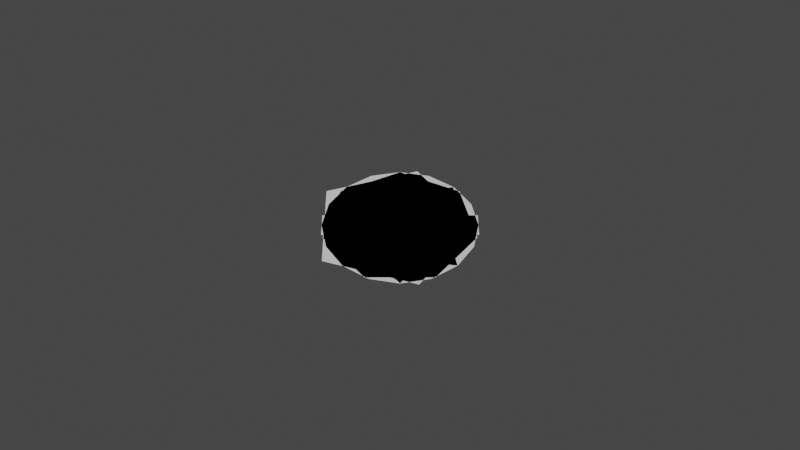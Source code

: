# Source: Ambiguous_object_creator.blend  (saved by Blender 3.2.14; exported with 4.5.12 LTS)
import bpy
from mathutils import Matrix  # noqa: F401  (used for matrix-valued properties, if any)

bpy.ops.wm.read_factory_settings(use_empty=True)
scene = bpy.context.scene
scene.name = 'Scene'

# ---- collections
col_collection = bpy.data.collections.new('Collection'); scene.collection.children.link(col_collection)

# ---- world
world_world = bpy.data.worlds.new('World'); scene.world = world_world
world_world.use_nodes = True; world_world.node_tree.nodes.clear()
_N = world_world.node_tree.nodes; _L = world_world.node_tree.links
n0 = _N.new('ShaderNodeOutputWorld'); n0.name = 'World Output'; n0.location = (300, 300)
n1 = _N.new('ShaderNodeBackground'); n1.name = 'Background'; n1.location = (10, 300)
n1.inputs[0].default_value = (0.05088, 0.05088, 0.05088, 1.0)
_L.new(n1.outputs[0], n0.inputs[0])
n0.is_active_output = True
world_world.color = (0.05088, 0.05088, 0.05088)
world_world.use_sun_shadow = False
world_world.sun_shadow_jitter_overblur = 0.0

# ---- cameras
cam_camera = bpy.data.cameras.new('Camera')
cam_camera.clip_end = 100.0
cam_camera.ortho_scale = 7.314
cam_camera_001 = bpy.data.cameras.new('Camera.001')

# ---- meshes
me_circle_008 = bpy.data.meshes.new('Circle.008')
me_circle_008.from_pydata([(0.0, 1.0, 0.0), (-0.7818, 0.6235, 0.0), (-0.9749, -0.2225, 0.0), (-0.4339, -0.901, 0.0), (0.4339, -0.901, 0.0), (0.9749, -0.2225, 0.0), (0.7818, 0.6235, 0.0)], [], [(1, 2, 3, 4, 5, 6, 0)])
_uv = me_circle_008.uv_layers.new(name='UVMap')
_uv.uv.foreach_set('vector', [0.0, 0.0, 0.0, 0.0, 0.0, 0.0, 0.0, 0.0, 0.0, 0.0, 0.0, 0.0, 0.0, 0.0])
me_circle_008.use_remesh_fix_poles = True
me_circle_008.use_remesh_preserve_attributes = False
me_circle_008.update()
me_circle_003 = bpy.data.meshes.new('Circle.003')
me_circle_003.from_pydata([(0.968, 1.324e-07, 0.0), (0.23, 1.016, 0.0), (-0.964, 0.6277, 0.0), (-0.964, -0.6277, 0.0), (0.23, -1.016, 0.0)], [], [(1, 2, 3, 4, 0)])
_uv = me_circle_003.uv_layers.new(name='UVMap')
_uv.uv.foreach_set('vector', [0.0, 0.0, 0.0, 0.0, 0.0, 0.0, 0.0, 0.0, 0.0, 0.0])
me_circle_003.use_remesh_fix_poles = True
me_circle_003.use_remesh_preserve_attributes = False
me_circle_003.update()
me_plane = bpy.data.meshes.new('Plane')
me_plane.from_pydata([(-0.7, -0.7, 0.0), (0.7, -0.7, 0.0), (-0.7, 0.7, 0.0), (0.7, 0.7, 0.0)], [], [(0, 1, 3, 2)])
_uv = me_plane.uv_layers.new(name='UVMap')
_uv.uv.foreach_set('vector', [0.0, 0.0, 1.0, 0.0, 1.0, 1.0, 0.0, 1.0])
me_plane.use_remesh_fix_poles = True
me_plane.use_remesh_preserve_attributes = False
me_plane.update()
me_circle = bpy.data.meshes.new('Circle')
me_circle.from_pydata([(0.0, 1.0, 0.0), (-0.3827, 0.9239, 0.0), (-0.7071, 0.7071, 0.0), (-0.9239, 0.3827, 0.0), (-1.0, -4.371e-08, 0.0), (-0.9239, -0.3827, 0.0), (-0.7071, -0.7071, 0.0), (-0.3827, -0.9239, 0.0), (8.742e-08, -1.0, 0.0), (0.3827, -0.9239, 0.0), (0.7071, -0.7071, 0.0), (0.9239, -0.3827, 0.0), (1.0, 1.192e-08, 0.0), (0.9239, 0.3827, 0.0), (0.7074, 0.7072, 0.0), (0.3827, 0.9239, 0.0)], [], [(1, 2, 3, 4, 5, 6, 7, 8, 9, 10, 11, 12, 13, 14, 15, 0)])
_uv = me_circle.uv_layers.new(name='UVMap')
_uv.uv.foreach_set('vector', [0.0, 0.0, 0.0, 0.0, 0.0, 0.0, 0.0, 0.0, 0.0, 0.0, 0.0, 0.0, 0.0, 0.0, 0.0, 0.0, 0.0, 0.0, 0.0, 0.0, 0.0, 0.0, 0.0, 0.0, 0.0, 0.0, 0.0, 0.0, 0.0, 0.0, 0.0, 0.0])
me_circle.use_remesh_fix_poles = True
me_circle.use_remesh_preserve_attributes = False
me_circle.update()
me_circle_002 = bpy.data.meshes.new('Circle.002')
me_circle_002.from_pydata([(0.0, 1.0, 0.0), (-0.263, 0.635, 0.0), (-0.7071, 0.7071, 0.0), (-0.635, 0.263, 0.0), (-1.0, -4.371e-08, 0.0), (-0.635, -0.263, 0.0), (-0.7071, -0.7071, 0.0), (-0.263, -0.635, 0.0), (8.742e-08, -1.0, 0.0), (0.263, -0.635, 0.0), (0.7071, -0.7071, 0.0), (0.635, -0.263, 0.0), (1.0, 1.192e-08, 0.0), (0.635, 0.263, 0.0), (0.7071, 0.7071, 0.0), (0.263, 0.635, 0.0)], [], [(1, 2, 3, 4, 5, 6, 7, 8, 9, 10, 11, 12, 13, 14, 15, 0)])
_uv = me_circle_002.uv_layers.new(name='UVMap')
_uv.uv.foreach_set('vector', [0.0, 0.0, 0.0, 0.0, 0.0, 0.0, 0.0, 0.0, 0.0, 0.0, 0.0, 0.0, 0.0, 0.0, 0.0, 0.0, 0.0, 0.0, 0.0, 0.0, 0.0, 0.0, 0.0, 0.0, 0.0, 0.0, 0.0, 0.0, 0.0, 0.0, 0.0, 0.0])
me_circle_002.use_remesh_fix_poles = True
me_circle_002.use_remesh_preserve_attributes = False
me_circle_002.update()
me_plane_006 = bpy.data.meshes.new('Plane.006')
me_plane_006.from_pydata([(0.2074, -0.4536, 0.0), (1.0, 0.0, 0.0), (0.2074, 0.4536, 0.0), (0.2074, -0.1771, 0.0), (0.2074, 0.1771, 0.0), (-0.997, -0.1771, 0.0), (-0.997, 0.1771, 0.0)], [], [(2, 1, 0, 3, 5, 6, 4)])
_uv = me_plane_006.uv_layers.new(name='UVMap')
_uv.uv.foreach_set('vector', [0.0, 0.0, 0.0, 0.0, 0.0, 0.0, 0.0, 0.0, 0.0, 0.0, 0.0, 0.0, 0.0, 0.0])
me_plane_006.use_remesh_fix_poles = True
me_plane_006.use_remesh_preserve_attributes = False
me_plane_006.update()
me_plane_001 = bpy.data.meshes.new('Plane.001')
me_plane_001.from_pydata([(-0.2057, 0.4536, 0.0), (-0.9983, -1.545e-07, 0.0), (-0.2057, -0.4536, 0.0), (-0.2057, 0.1771, 0.0), (-0.2057, -0.1771, 0.0), (0.9986, 0.1771, 0.0), (0.9986, -0.1771, 0.0)], [], [(2, 1, 0, 3, 5, 6, 4)])
_uv = me_plane_001.uv_layers.new(name='UVMap')
_uv.uv.foreach_set('vector', [0.0, 0.0, 0.0, 0.0, 0.0, 0.0, 0.0, 0.0, 0.0, 0.0, 0.0, 0.0, 0.0, 0.0])
me_plane_001.use_remesh_fix_poles = True
me_plane_001.use_remesh_preserve_attributes = False
me_plane_001.update()
me_circle_004 = bpy.data.meshes.new('Circle.004')
me_circle_004.from_pydata([(-7.31e-09, 0.4218, 0.0), (-0.5391, 0.3146, 0.0), (0.2696, 0.3988, 0.0), (-0.2696, 0.3988, 0.0), (0.5391, 0.3146, 0.0), (6.255e-08, -0.4142, 0.0), (0.5391, -0.3069, 0.0), (0.9962, -0.001526, 0.0), (-0.9962, -0.001526, 0.0), (-0.5391, -0.3069, 0.0), (0.2696, -0.3911, 0.0), (0.7677, -0.1859, 0.0), (-0.7677, -0.1859, 0.0), (-0.2696, -0.3911, 0.0), (-0.7677, 0.1882, 0.0), (0.7677, 0.1882, 0.0)], [], [(1, 14, 8, 12, 9, 13, 5, 10, 6, 11, 7, 15, 4, 2, 0, 3)])
_uv = me_circle_004.uv_layers.new(name='UVMap')
_uv.uv.foreach_set('vector', [0.0, 0.0, 0.0, 0.0, 0.0, 0.0, 0.0, 0.0, 0.0, 0.0, 0.0, 0.0, 0.0, 0.0, 0.0, 0.0, 0.0, 0.0, 0.0, 0.0, 0.0, 0.0, 0.0, 0.0, 0.0, 0.0, 0.0, 0.0, 0.0, 0.0, 0.0, 0.0])
me_circle_004.use_remesh_fix_poles = True
me_circle_004.use_remesh_preserve_attributes = False
me_circle_004.update()

# ---- objects
ob_cameraback = bpy.data.objects.new('CameraBack', cam_camera)
ob_camerafront = bpy.data.objects.new('CameraFront', cam_camera_001)
ob_heptagon = bpy.data.objects.new('Heptagon', me_circle_008)
ob_pentagon = bpy.data.objects.new('Pentagon', me_circle_003)
ob_diamond = bpy.data.objects.new('Diamond', me_plane)
ob_circle = bpy.data.objects.new('Circle', me_circle)
ob_star = bpy.data.objects.new('Star', me_circle_002)
ob_leftarrow = bpy.data.objects.new('LeftArrow', me_plane_006)
ob_rightarrow = bpy.data.objects.new('RightArrow', me_plane_001)
ob_eye = bpy.data.objects.new('Eye', me_circle_004)

# ---- transforms, parenting, visibility, modifiers, constraints
ob_cameraback.location = (0.0, -10.0, 10.0)
ob_cameraback.rotation_euler = (0.7854, 0.0, 0.0)
ob_cameraback.lock_rotations_4d = False
ob_cameraback.empty_display_type = 'ARROWS'
ob_cameraback.color = (0.0, 0.0, 0.0, 0.0)
ob_cameraback.display_type = 'WIRE'
ob_cameraback.lineart.crease_threshold = 0.0
ob_camerafront.location = (0.0, 10.0, 10.0)
ob_camerafront.rotation_euler = (0.7854, 0.0, 3.142)
ob_heptagon.location = (0.0, 0.0, 0.0)
ob_pentagon.location = (0.0, 0.0, 0.0)
ob_diamond.location = (0.0, 0.0, 0.0)
ob_diamond.rotation_euler = (0.0, -0.0, -0.7854)
ob_circle.location = (0.0, 0.0, 0.0)
ob_star.location = (0.0, 0.0, 0.0)
ob_leftarrow.location = (0.0, 0.0, 0.0)
ob_rightarrow.location = (0.0, 0.0, 0.0)
ob_eye.location = (0.0, 0.0, 0.0)

# ---- collection membership
col_collection.objects.link(ob_cameraback)
col_collection.objects.link(ob_camerafront)
col_collection.objects.link(ob_heptagon)
col_collection.objects.link(ob_pentagon)
col_collection.objects.link(ob_diamond)
col_collection.objects.link(ob_circle)
col_collection.objects.link(ob_star)
col_collection.objects.link(ob_leftarrow)
col_collection.objects.link(ob_rightarrow)
col_collection.objects.link(ob_eye)

# ---- scene / render settings (as saved in the file)
scene.camera = ob_cameraback
scene.frame_start = 1; scene.frame_end = 250; scene.frame_set(1)
scene.render.engine = 'BLENDER_EEVEE_NEXT'
scene.cycles.sampling_pattern = 'TABULATED_SOBOL'
scene.cycles.use_light_tree = False
scene.view_settings.view_transform = 'Filmic'
bpy.context.view_layer.update()

# ---- added for rendering (the .blend has no usable light): sun
light_auto_sun = bpy.data.lights.new('AutoSun', 'SUN')
light_auto_sun.energy = 3.0
light_auto_sun.angle = 0.0523599
ob_auto_sun = bpy.data.objects.new('AutoSun', light_auto_sun)
scene.collection.objects.link(ob_auto_sun)
ob_auto_sun.rotation_euler = (0.872665, 0.174533, 0.523599)
bpy.context.view_layer.update()
